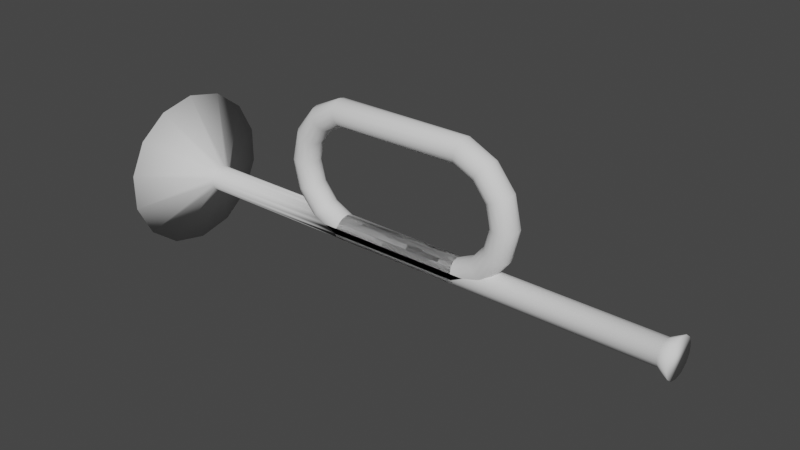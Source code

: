 # Source: TrumpetGun.blend  (saved by Blender 3.1.7; exported with 4.5.12 LTS)
import bpy
from mathutils import Matrix  # noqa: F401  (used for matrix-valued properties, if any)

bpy.ops.wm.read_factory_settings(use_empty=True)
scene = bpy.context.scene
scene.name = 'Scene'

# ---- collections
col_collection = bpy.data.collections.new('Collection'); scene.collection.children.link(col_collection)

# ---- world
world_world = bpy.data.worlds.new('World'); scene.world = world_world
world_world.use_nodes = True; world_world.node_tree.nodes.clear()
_N = world_world.node_tree.nodes; _L = world_world.node_tree.links
n0 = _N.new('ShaderNodeOutputWorld'); n0.name = 'World Output'; n0.location = (300, 300)
n1 = _N.new('ShaderNodeBackground'); n1.name = 'Background'; n1.location = (10, 300)
n1.inputs[0].default_value = (0.05088, 0.05088, 0.05088, 1.0)
_L.new(n1.outputs[0], n0.inputs[0])
n0.is_active_output = True
world_world.color = (0.05088, 0.05088, 0.05088)
world_world.use_sun_shadow = False
world_world.sun_shadow_jitter_overblur = 0.0

# ---- meshes
me_cylinder = bpy.data.meshes.new('Cylinder')
me_cylinder.from_pydata([(-1.0, -3.436e-07, -23.3), (-1.0, 0.7376, -23.13), (-1.0, 1.329, -22.66), (-1.0, 1.657, -21.98), (-1.0, 1.657, -21.22), (-1.0, 1.329, -20.54), (-1.0, 0.7376, -20.07), (-1.0, -3.849e-07, -19.9), (-1.0, -0.7376, -20.07), (-1.0, -1.329, -20.54), (-1.0, -1.657, -21.22), (-1.0, -1.657, -21.98), (-1.0, -1.329, -22.66), (-1.0, -0.7376, -23.13), (-5.035, 0.0, -22.38), (-4.962, 0.7376, -22.23), (-4.757, 1.329, -21.8), (-4.462, 1.657, -21.19), (-4.133, 1.657, -20.51), (-3.838, 1.329, -19.89), (-3.633, 0.7376, -19.47), (-3.56, -2.384e-07, -19.32), (-3.633, -0.7376, -19.47), (-3.838, -1.329, -19.89), (-4.133, -1.657, -20.51), (-4.462, -1.657, -21.19), (-4.757, -1.329, -21.8), (-4.962, -0.7376, -22.23), (-8.271, 0.0, -19.8), (-8.139, 0.7376, -19.69), (-7.771, 1.329, -19.4), (-7.238, 1.657, -18.97), (-6.646, 1.657, -18.5), (-6.113, 1.329, -18.08), (-5.744, 0.7376, -17.78), (-5.613, 0.0, -17.68), (-5.744, -0.7376, -17.78), (-6.113, -1.329, -18.08), (-6.646, -1.657, -18.5), (-7.238, -1.657, -18.97), (-7.771, -1.329, -19.4), (-8.139, -0.7376, -19.69), (-10.07, 0.0, -16.07), (-9.903, 0.7376, -16.03), (-9.443, 1.329, -15.93), (-8.778, 1.657, -15.78), (-8.041, 1.657, -15.61), (-7.376, 1.329, -15.46), (-6.916, 0.7376, -15.35), (-6.752, 0.0, -15.31), (-6.916, -0.7376, -15.35), (-7.376, -1.329, -15.46), (-8.041, -1.657, -15.61), (-8.778, -1.657, -15.78), (-9.443, -1.329, -15.93), (-9.903, -0.7376, -16.03), (-10.07, 0.0, 2.069), (-9.903, 0.7376, 2.032), (-9.443, 1.329, 1.927), (-8.778, 1.657, 1.775), (-8.041, 1.657, 1.607), (-7.376, 1.329, 1.455), (-6.916, 0.7376, 1.35), (-6.752, 0.0, 1.313), (-6.916, -0.7376, 1.35), (-7.376, -1.329, 1.455), (-8.041, -1.657, 1.607), (-8.778, -1.657, 1.775), (-9.443, -1.329, 1.927), (-9.903, -0.7376, 2.032), (-8.271, 0.0, 5.798), (-8.139, 0.7376, 5.693), (-7.771, 1.329, 5.399), (-7.238, 1.657, 4.974), (-6.646, 1.657, 4.503), (-6.113, 1.329, 4.078), (-5.744, 0.7376, 3.784), (-5.613, 0.0, 3.679), (-5.744, -0.7376, 3.784), (-6.113, -1.329, 4.078), (-6.646, -1.657, 4.503), (-7.238, -1.657, 4.974), (-7.771, -1.329, 5.399), (-8.139, -0.7376, 5.693), (-5.035, 0.0, 8.379), (-4.962, 0.7376, 8.227), (-4.757, 1.329, 7.802), (-4.462, 1.657, 7.188), (-4.133, 1.657, 6.507), (-3.838, 1.329, 5.892), (-3.633, 0.7376, 5.467), (-3.56, -2.384e-07, 5.316), (-3.633, -0.7376, 5.467), (-3.838, -1.329, 5.892), (-4.133, -1.657, 6.507), (-4.462, -1.657, 7.188), (-4.757, -1.329, 7.802), (-4.962, -0.7376, 8.227), (-1.0, -3.698e-07, 9.3), (-1.0, 0.7376, 9.132), (-1.0, 1.329, 8.66), (-1.0, 1.657, 7.978), (-1.0, 1.657, 7.222), (-1.0, 1.329, 6.54), (-1.0, 0.7376, 6.068), (-1.0, -3.881e-07, 5.9), (-1.0, -0.7376, 6.068), (-1.0, -1.329, 6.54), (-1.0, -1.657, 7.222), (-1.0, -1.657, 7.978), (-1.0, -1.329, 8.66), (-1.0, -0.7376, 9.132), (3.035, -4.768e-07, 8.379), (2.962, 0.7376, 8.227), (2.757, 1.329, 7.802), (2.462, 1.657, 7.188), (2.133, 1.657, 6.507), (1.838, 1.329, 5.892), (1.633, 0.7376, 5.467), (1.56, -4.768e-07, 5.316), (1.633, -0.7376, 5.467), (1.838, -1.329, 5.892), (2.133, -1.657, 6.507), (2.462, -1.657, 7.188), (2.757, -1.329, 7.802), (2.962, -0.7376, 8.227), (6.271, -9.537e-07, 5.798), (6.139, 0.7376, 5.693), (5.771, 1.329, 5.399), (5.238, 1.657, 4.974), (4.646, 1.657, 4.503), (4.113, 1.329, 4.078), (3.744, 0.7376, 3.784), (3.613, -4.768e-07, 3.679), (3.744, -0.7376, 3.784), (4.113, -1.329, 4.078), (4.646, -1.657, 4.503), (5.238, -1.657, 4.974), (5.771, -1.329, 5.399), (6.139, -0.7376, 5.693), (8.067, -9.537e-07, 2.069), (7.903, 0.7376, 2.032), (7.443, 1.329, 1.927), (6.778, 1.657, 1.775), (6.041, 1.657, 1.607), (5.376, 1.329, 1.455), (4.916, 0.7376, 1.35), (4.752, -9.537e-07, 1.313), (4.916, -0.7376, 1.35), (5.376, -1.329, 1.455), (6.041, -1.657, 1.607), (6.778, -1.657, 1.775), (7.443, -1.329, 1.927), (7.903, -0.7376, 2.032), (8.067, -9.537e-07, -16.07), (7.903, 0.7376, -16.03), (7.443, 1.329, -15.93), (6.778, 1.657, -15.78), (6.041, 1.657, -15.61), (5.376, 1.329, -15.46), (4.916, 0.7376, -15.35), (4.752, -9.537e-07, -15.31), (4.916, -0.7376, -15.35), (5.376, -1.329, -15.46), (6.041, -1.657, -15.61), (6.778, -1.657, -15.78), (7.443, -1.329, -15.93), (7.903, -0.7376, -16.03), (6.271, -9.537e-07, -19.8), (6.139, 0.7376, -19.69), (5.771, 1.329, -19.4), (5.238, 1.657, -18.97), (4.646, 1.657, -18.5), (4.113, 1.329, -18.08), (3.744, 0.7376, -17.78), (3.613, -4.768e-07, -17.68), (3.744, -0.7376, -17.78), (4.113, -1.329, -18.08), (4.646, -1.657, -18.5), (5.238, -1.657, -18.97), (5.771, -1.329, -19.4), (6.139, -0.7376, -19.69), (3.035, -4.768e-07, -22.38), (2.962, 0.7376, -22.23), (2.757, 1.329, -21.8), (2.462, 1.657, -21.19), (2.133, 1.657, -20.51), (1.838, 1.329, -19.89), (1.633, 0.7376, -19.47), (1.56, -4.768e-07, -19.32), (1.633, -0.7376, -19.47), (1.838, -1.329, -19.89), (2.133, -1.657, -20.51), (2.462, -1.657, -21.19), (2.757, -1.329, -21.8), (2.962, -0.7376, -22.23), (-10.07, 0.0, 23.81), (-9.903, 0.7376, 23.81), (-9.443, 1.329, 23.81), (-8.778, 1.657, 23.81), (-8.041, 1.657, 23.81), (-7.376, 1.329, 23.81), (-6.916, 0.7376, 23.81), (-6.752, 0.0, 23.81), (-6.916, -0.7376, 23.81), (-7.376, -1.329, 23.81), (-8.041, -1.657, 23.81), (-8.778, -1.657, 23.81), (-9.443, -1.329, 23.81), (-9.903, -0.7376, 23.81), (-10.07, 0.0, -41.31), (-9.903, 0.7376, -41.31), (-9.443, 1.329, -41.31), (-8.778, 1.657, -41.31), (-8.041, 1.657, -41.31), (-7.376, 1.329, -41.31), (-6.916, 0.7376, -41.31), (-6.752, 0.0, -41.31), (-6.916, -0.7376, -41.31), (-7.376, -1.329, -41.31), (-8.041, -1.657, -41.31), (-8.778, -1.657, -41.31), (-9.443, -1.329, -41.31), (-9.903, -0.7376, -41.31), (-12.67, -3.048e-07, 26.82), (-12.24, 1.935, 26.82), (-11.05, 3.47, 26.82), (-9.348, 4.31, 26.82), (-7.471, 4.31, 26.82), (-5.77, 3.47, 26.82), (-4.576, 1.935, 26.82), (-4.146, -6.029e-07, 26.82), (-4.576, -1.935, 26.82), (-5.77, -3.47, 26.82), (-7.471, -4.31, 26.82), (-9.348, -4.31, 26.82), (-11.05, -3.47, 26.82), (-12.24, -1.935, 26.82), (-14.89, 8.334, 28.81), (-10.72, 10.39, 28.81), (0.9532, 4.625, 28.81), (1.982, -9.796e-07, 28.81), (-6.097, -10.39, 28.81), (-10.72, -10.39, 28.81), (-18.8, -9.796e-07, 28.81), (-17.77, -4.625, 28.81), (-6.097, 10.39, 28.81), (0.9532, -4.625, 28.81), (-14.89, -8.334, 28.81), (-17.77, 4.625, 28.81), (-1.93, 8.334, 28.81), (-1.93, -8.334, 28.81), (-10.9, -8.249e-08, -42.81), (-10.65, 1.106, -42.81), (-9.959, 1.994, -42.81), (-8.963, 2.486, -42.81), (-7.856, 2.486, -42.81), (-6.859, 1.994, -42.81), (-6.17, 1.106, -42.81), (-5.923, -8.249e-08, -42.81), (-6.17, -1.106, -42.81), (-6.859, -1.994, -42.81), (-7.856, -2.486, -42.81), (-8.963, -2.486, -42.81), (-9.959, -1.994, -42.81), (-10.65, -1.106, -42.81)], [], [(0, 14, 15, 1), (1, 15, 16, 2), (2, 16, 17, 3), (3, 17, 18, 4), (4, 18, 19, 5), (5, 19, 20, 6), (6, 20, 21, 7), (7, 21, 22, 8), (8, 22, 23, 9), (9, 23, 24, 10), (10, 24, 25, 11), (11, 25, 26, 12), (12, 26, 27, 13), (13, 27, 14, 0), (14, 28, 29, 15), (15, 29, 30, 16), (16, 30, 31, 17), (17, 31, 32, 18), (18, 32, 33, 19), (19, 33, 34, 20), (20, 34, 35, 21), (21, 35, 36, 22), (22, 36, 37, 23), (23, 37, 38, 24), (24, 38, 39, 25), (25, 39, 40, 26), (26, 40, 41, 27), (27, 41, 28, 14), (28, 42, 43, 29), (29, 43, 44, 30), (30, 44, 45, 31), (31, 45, 46, 32), (32, 46, 47, 33), (33, 47, 48, 34), (34, 48, 49, 35), (35, 49, 50, 36), (36, 50, 51, 37), (37, 51, 52, 38), (38, 52, 53, 39), (39, 53, 54, 40), (40, 54, 55, 41), (41, 55, 42, 28), (42, 56, 57, 43), (43, 57, 58, 44), (44, 58, 59, 45), (45, 59, 60, 46), (46, 60, 61, 47), (47, 61, 62, 48), (48, 62, 63, 49), (49, 63, 64, 50), (50, 64, 65, 51), (51, 65, 66, 52), (52, 66, 67, 53), (53, 67, 68, 54), (54, 68, 69, 55), (55, 69, 56, 42), (56, 70, 71, 57), (57, 71, 72, 58), (58, 72, 73, 59), (59, 73, 74, 60), (60, 74, 75, 61), (61, 75, 76, 62), (62, 76, 77, 63), (63, 77, 78, 64), (64, 78, 79, 65), (65, 79, 80, 66), (66, 80, 81, 67), (67, 81, 82, 68), (68, 82, 83, 69), (69, 83, 70, 56), (70, 84, 85, 71), (71, 85, 86, 72), (72, 86, 87, 73), (73, 87, 88, 74), (74, 88, 89, 75), (75, 89, 90, 76), (76, 90, 91, 77), (77, 91, 92, 78), (78, 92, 93, 79), (79, 93, 94, 80), (80, 94, 95, 81), (81, 95, 96, 82), (82, 96, 97, 83), (83, 97, 84, 70), (84, 98, 99, 85), (85, 99, 100, 86), (86, 100, 101, 87), (87, 101, 102, 88), (88, 102, 103, 89), (89, 103, 104, 90), (90, 104, 105, 91), (91, 105, 106, 92), (92, 106, 107, 93), (93, 107, 108, 94), (94, 108, 109, 95), (95, 109, 110, 96), (96, 110, 111, 97), (97, 111, 98, 84), (98, 112, 113, 99), (99, 113, 114, 100), (100, 114, 115, 101), (101, 115, 116, 102), (102, 116, 117, 103), (103, 117, 118, 104), (104, 118, 119, 105), (105, 119, 120, 106), (106, 120, 121, 107), (107, 121, 122, 108), (108, 122, 123, 109), (109, 123, 124, 110), (110, 124, 125, 111), (111, 125, 112, 98), (112, 126, 127, 113), (113, 127, 128, 114), (114, 128, 129, 115), (115, 129, 130, 116), (116, 130, 131, 117), (117, 131, 132, 118), (118, 132, 133, 119), (119, 133, 134, 120), (120, 134, 135, 121), (121, 135, 136, 122), (122, 136, 137, 123), (123, 137, 138, 124), (124, 138, 139, 125), (125, 139, 126, 112), (126, 140, 141, 127), (127, 141, 142, 128), (128, 142, 143, 129), (129, 143, 144, 130), (130, 144, 145, 131), (131, 145, 146, 132), (132, 146, 147, 133), (133, 147, 148, 134), (134, 148, 149, 135), (135, 149, 150, 136), (136, 150, 151, 137), (137, 151, 152, 138), (138, 152, 153, 139), (139, 153, 140, 126), (140, 154, 155, 141), (141, 155, 156, 142), (142, 156, 157, 143), (143, 157, 158, 144), (144, 158, 159, 145), (145, 159, 160, 146), (146, 160, 161, 147), (147, 161, 162, 148), (148, 162, 163, 149), (149, 163, 164, 150), (150, 164, 165, 151), (151, 165, 166, 152), (152, 166, 167, 153), (153, 167, 154, 140), (154, 168, 169, 155), (155, 169, 170, 156), (156, 170, 171, 157), (157, 171, 172, 158), (158, 172, 173, 159), (159, 173, 174, 160), (160, 174, 175, 161), (161, 175, 176, 162), (162, 176, 177, 163), (163, 177, 178, 164), (164, 178, 179, 165), (165, 179, 180, 166), (166, 180, 181, 167), (167, 181, 168, 154), (168, 182, 183, 169), (169, 183, 184, 170), (170, 184, 185, 171), (171, 185, 186, 172), (172, 186, 187, 173), (173, 187, 188, 174), (174, 188, 189, 175), (175, 189, 190, 176), (176, 190, 191, 177), (177, 191, 192, 178), (178, 192, 193, 179), (179, 193, 194, 180), (180, 194, 195, 181), (181, 195, 182, 168), (182, 0, 1, 183), (183, 1, 2, 184), (184, 2, 3, 185), (185, 3, 4, 186), (186, 4, 5, 187), (187, 5, 6, 188), (188, 6, 7, 189), (189, 7, 8, 190), (190, 8, 9, 191), (191, 9, 10, 192), (192, 10, 11, 193), (193, 11, 12, 194), (194, 12, 13, 195), (195, 13, 0, 182), (54, 55, 209, 208), (47, 48, 202, 201), (48, 49, 203, 202), (42, 43, 197, 196), (45, 46, 200, 199), (51, 52, 206, 205), (52, 53, 207, 206), (46, 47, 201, 200), (55, 42, 196, 209), (49, 50, 204, 203), (50, 51, 205, 204), (43, 44, 198, 197), (44, 45, 199, 198), (53, 54, 208, 207), (57, 58, 212, 211), (63, 64, 218, 217), (64, 65, 219, 218), (58, 59, 213, 212), (61, 62, 216, 215), (67, 68, 222, 221), (68, 69, 223, 222), (69, 56, 210, 223), (56, 57, 211, 210), (62, 63, 217, 216), (65, 66, 220, 219), (59, 60, 214, 213), (60, 61, 215, 214), (66, 67, 221, 220), (209, 196, 244, 245), (197, 198, 238, 249), (199, 200, 246, 239), (201, 202, 240, 250), (203, 204, 247, 241), (205, 206, 242, 251), (207, 208, 248, 243), (196, 197, 249, 244), (198, 199, 239, 238), (200, 201, 250, 246), (202, 203, 241, 240), (204, 205, 251, 247), (206, 207, 243, 242), (208, 209, 245, 248), (226, 227, 228, 229, 230, 231, 232, 233, 234, 235, 236, 237, 224, 225), (227, 226, 238, 239), (231, 230, 240, 241), (235, 234, 242, 243), (224, 237, 245, 244), (228, 227, 239, 246), (232, 231, 241, 247), (236, 235, 243, 248), (225, 224, 244, 249), (229, 228, 246, 250), (233, 232, 247, 251), (237, 236, 248, 245), (226, 225, 249, 238), (230, 229, 250, 240), (234, 233, 251, 242), (218, 219, 261, 260), (223, 210, 252, 265), (222, 223, 265, 264), (213, 214, 256, 255), (211, 212, 254, 253), (217, 218, 260, 259), (215, 216, 258, 257), (221, 222, 264, 263), (219, 220, 262, 261), (212, 213, 255, 254), (210, 211, 253, 252), (216, 217, 259, 258), (214, 215, 257, 256), (220, 221, 263, 262), (252, 253, 254, 255, 256, 257, 258, 259, 260, 261, 262, 263, 264, 265)])
me_cylinder.polygons.foreach_set('use_smooth', [True] * 268)
_uv = me_cylinder.uv_layers.new(name='UVMap')
_uv.uv.foreach_set('vector', [0.5, 0.5, 0.5714, 0.5, 0.5714, 0.5714, 0.5, 0.5714, 0.5, 0.5714, 0.5714, 0.5714, 0.5714, 0.6429, 0.5, 0.6429, 0.5, 0.6429, 0.5714, 0.6429, 0.5714, 0.7143, 0.5, 0.7143, 0.5, 0.7143, 0.5714, 0.7143, 0.5714, 0.7857, 0.5, 0.7857, 0.5, 0.7857, 0.5714, 0.7857, 0.5714, 0.8571, 0.5, 0.8571, 0.5, 0.8571, 0.5714, 0.8571, 0.5714, 0.9286, 0.5, 0.9286, 0.5, 0.9286, 0.5714, 0.9286, 0.5714, 1.0, 0.5, 1.0, 0.5, -2.22e-16, 0.5714, -2.22e-16, 0.5714, 0.07143, 0.5, 0.07143, 0.5, 0.07143, 0.5714, 0.07143, 0.5714, 0.1429, 0.5, 0.1429, 0.5, 0.1429, 0.5714, 0.1429, 0.5714, 0.2143, 0.5, 0.2143, 0.5, 0.2143, 0.5714, 0.2143, 0.5714, 0.2857, 0.5, 0.2857, 0.5, 0.2857, 0.5714, 0.2857, 0.5714, 0.3571, 0.5, 0.3571, 0.5, 0.3571, 0.5714, 0.3571, 0.5714, 0.4286, 0.5, 0.4286, 0.5, 0.4286, 0.5714, 0.4286, 0.5714, 0.5, 0.5, 0.5, 0.5714, 0.5, 0.6429, 0.5, 0.6429, 0.5714, 0.5714, 0.5714, 0.5714, 0.5714, 0.6429, 0.5714, 0.6429, 0.6429, 0.5714, 0.6429, 0.5714, 0.6429, 0.6429, 0.6429, 0.6429, 0.7143, 0.5714, 0.7143, 0.5714, 0.7143, 0.6429, 0.7143, 0.6429, 0.7857, 0.5714, 0.7857, 0.5714, 0.7857, 0.6429, 0.7857, 0.6429, 0.8571, 0.5714, 0.8571, 0.5714, 0.8571, 0.6429, 0.8571, 0.6429, 0.9286, 0.5714, 0.9286, 0.5714, 0.9286, 0.6429, 0.9286, 0.6429, 1.0, 0.5714, 1.0, 0.5714, -2.22e-16, 0.6429, -2.22e-16, 0.6429, 0.07143, 0.5714, 0.07143, 0.5714, 0.07143, 0.6429, 0.07143, 0.6429, 0.1429, 0.5714, 0.1429, 0.5714, 0.1429, 0.6429, 0.1429, 0.6429, 0.2143, 0.5714, 0.2143, 0.5714, 0.2143, 0.6429, 0.2143, 0.6429, 0.2857, 0.5714, 0.2857, 0.5714, 0.2857, 0.6429, 0.2857, 0.6429, 0.3571, 0.5714, 0.3571, 0.5714, 0.3571, 0.6429, 0.3571, 0.6429, 0.4286, 0.5714, 0.4286, 0.5714, 0.4286, 0.6429, 0.4286, 0.6429, 0.5, 0.5714, 0.5, 0.6429, 0.5, 0.7143, 0.5, 0.7143, 0.5714, 0.6429, 0.5714, 0.6429, 0.5714, 0.7143, 0.5714, 0.7143, 0.6429, 0.6429, 0.6429, 0.6429, 0.6429, 0.7143, 0.6429, 0.7143, 0.7143, 0.6429, 0.7143, 0.6429, 0.7143, 0.7143, 0.7143, 0.7143, 0.7857, 0.6429, 0.7857, 0.6429, 0.7857, 0.7143, 0.7857, 0.7143, 0.8571, 0.6429, 0.8571, 0.6429, 0.8571, 0.7143, 0.8571, 0.7143, 0.9286, 0.6429, 0.9286, 0.6429, 0.9286, 0.7143, 0.9286, 0.7143, 1.0, 0.6429, 1.0, 0.6429, -2.22e-16, 0.7143, -2.22e-16, 0.7143, 0.07143, 0.6429, 0.07143, 0.6429, 0.07143, 0.7143, 0.07143, 0.7143, 0.1429, 0.6429, 0.1429, 0.6429, 0.1429, 0.7143, 0.1429, 0.7143, 0.2143, 0.6429, 0.2143, 0.6429, 0.2143, 0.7143, 0.2143, 0.7143, 0.2857, 0.6429, 0.2857, 0.6429, 0.2857, 0.7143, 0.2857, 0.7143, 0.3571, 0.6429, 0.3571, 0.6429, 0.3571, 0.7143, 0.3571, 0.7143, 0.4286, 0.6429, 0.4286, 0.6429, 0.4286, 0.7143, 0.4286, 0.7143, 0.5, 0.6429, 0.5, 0.7143, 0.5, 0.7857, 0.5, 0.7857, 0.5714, 0.7143, 0.5714, 0.7143, 0.5714, 0.7857, 0.5714, 0.7857, 0.6429, 0.7143, 0.6429, 0.7143, 0.6429, 0.7857, 0.6429, 0.7857, 0.7143, 0.7143, 0.7143, 0.7143, 0.7143, 0.7857, 0.7143, 0.7857, 0.7857, 0.7143, 0.7857, 0.7143, 0.7857, 0.7857, 0.7857, 0.7857, 0.8571, 0.7143, 0.8571, 0.7143, 0.8571, 0.7857, 0.8571, 0.7857, 0.9286, 0.7143, 0.9286, 0.7143, 0.9286, 0.7857, 0.9286, 0.7857, 1.0, 0.7143, 1.0, 0.7143, -2.22e-16, 0.7857, -2.22e-16, 0.7857, 0.07143, 0.7143, 0.07143, 0.7143, 0.07143, 0.7857, 0.07143, 0.7857, 0.1429, 0.7143, 0.1429, 0.7143, 0.1429, 0.7857, 0.1429, 0.7857, 0.2143, 0.7143, 0.2143, 0.7143, 0.2143, 0.7857, 0.2143, 0.7857, 0.2857, 0.7143, 0.2857, 0.7143, 0.2857, 0.7857, 0.2857, 0.7857, 0.3571, 0.7143, 0.3571, 0.7143, 0.3571, 0.7857, 0.3571, 0.7857, 0.4286, 0.7143, 0.4286, 0.7143, 0.4286, 0.7857, 0.4286, 0.7857, 0.5, 0.7143, 0.5, 0.7857, 0.5, 0.8571, 0.5, 0.8571, 0.5714, 0.7857, 0.5714, 0.7857, 0.5714, 0.8571, 0.5714, 0.8571, 0.6429, 0.7857, 0.6429, 0.7857, 0.6429, 0.8571, 0.6429, 0.8571, 0.7143, 0.7857, 0.7143, 0.7857, 0.7143, 0.8571, 0.7143, 0.8571, 0.7857, 0.7857, 0.7857, 0.7857, 0.7857, 0.8571, 0.7857, 0.8571, 0.8571, 0.7857, 0.8571, 0.7857, 0.8571, 0.8571, 0.8571, 0.8571, 0.9286, 0.7857, 0.9286, 0.7857, 0.9286, 0.8571, 0.9286, 0.8571, 1.0, 0.7857, 1.0, 0.7857, -2.22e-16, 0.8571, -2.22e-16, 0.8571, 0.07143, 0.7857, 0.07143, 0.7857, 0.07143, 0.8571, 0.07143, 0.8571, 0.1429, 0.7857, 0.1429, 0.7857, 0.1429, 0.8571, 0.1429, 0.8571, 0.2143, 0.7857, 0.2143, 0.7857, 0.2143, 0.8571, 0.2143, 0.8571, 0.2857, 0.7857, 0.2857, 0.7857, 0.2857, 0.8571, 0.2857, 0.8571, 0.3571, 0.7857, 0.3571, 0.7857, 0.3571, 0.8571, 0.3571, 0.8571, 0.4286, 0.7857, 0.4286, 0.7857, 0.4286, 0.8571, 0.4286, 0.8571, 0.5, 0.7857, 0.5, 0.8571, 0.5, 0.9286, 0.5, 0.9286, 0.5714, 0.8571, 0.5714, 0.8571, 0.5714, 0.9286, 0.5714, 0.9286, 0.6429, 0.8571, 0.6429, 0.8571, 0.6429, 0.9286, 0.6429, 0.9286, 0.7143, 0.8571, 0.7143, 0.8571, 0.7143, 0.9286, 0.7143, 0.9286, 0.7857, 0.8571, 0.7857, 0.8571, 0.7857, 0.9286, 0.7857, 0.9286, 0.8571, 0.8571, 0.8571, 0.8571, 0.8571, 0.9286, 0.8571, 0.9286, 0.9286, 0.8571, 0.9286, 0.8571, 0.9286, 0.9286, 0.9286, 0.9286, 1.0, 0.8571, 1.0, 0.8571, -2.22e-16, 0.9286, -2.22e-16, 0.9286, 0.07143, 0.8571, 0.07143, 0.8571, 0.07143, 0.9286, 0.07143, 0.9286, 0.1429, 0.8571, 0.1429, 0.8571, 0.1429, 0.9286, 0.1429, 0.9286, 0.2143, 0.8571, 0.2143, 0.8571, 0.2143, 0.9286, 0.2143, 0.9286, 0.2857, 0.8571, 0.2857, 0.8571, 0.2857, 0.9286, 0.2857, 0.9286, 0.3571, 0.8571, 0.3571, 0.8571, 0.3571, 0.9286, 0.3571, 0.9286, 0.4286, 0.8571, 0.4286, 0.8571, 0.4286, 0.9286, 0.4286, 0.9286, 0.5, 0.8571, 0.5, 0.9286, 0.5, 1.0, 0.5, 1.0, 0.5714, 0.9286, 0.5714, 0.9286, 0.5714, 1.0, 0.5714, 1.0, 0.6429, 0.9286, 0.6429, 0.9286, 0.6429, 1.0, 0.6429, 1.0, 0.7143, 0.9286, 0.7143, 0.9286, 0.7143, 1.0, 0.7143, 1.0, 0.7857, 0.9286, 0.7857, 0.9286, 0.7857, 1.0, 0.7857, 1.0, 0.8571, 0.9286, 0.8571, 0.9286, 0.8571, 1.0, 0.8571, 1.0, 0.9286, 0.9286, 0.9286, 0.9286, 0.9286, 1.0, 0.9286, 1.0, 1.0, 0.9286, 1.0, 0.9286, -2.22e-16, 1.0, -2.22e-16, 1.0, 0.07143, 0.9286, 0.07143, 0.9286, 0.07143, 1.0, 0.07143, 1.0, 0.1429, 0.9286, 0.1429, 0.9286, 0.1429, 1.0, 0.1429, 1.0, 0.2143, 0.9286, 0.2143, 0.9286, 0.2143, 1.0, 0.2143, 1.0, 0.2857, 0.9286, 0.2857, 0.9286, 0.2857, 1.0, 0.2857, 1.0, 0.3571, 0.9286, 0.3571, 0.9286, 0.3571, 1.0, 0.3571, 1.0, 0.4286, 0.9286, 0.4286, 0.9286, 0.4286, 1.0, 0.4286, 1.0, 0.5, 0.9286, 0.5, -2.22e-16, 0.5, 0.07143, 0.5, 0.07143, 0.5714, -2.22e-16, 0.5714, -2.22e-16, 0.5714, 0.07143, 0.5714, 0.07143, 0.6429, -2.22e-16, 0.6429, -2.22e-16, 0.6429, 0.07143, 0.6429, 0.07143, 0.7143, -2.22e-16, 0.7143, -2.22e-16, 0.7143, 0.07143, 0.7143, 0.07143, 0.7857, -2.22e-16, 0.7857, -2.22e-16, 0.7857, 0.07143, 0.7857, 0.07143, 0.8571, -2.22e-16, 0.8571, -2.22e-16, 0.8571, 0.07143, 0.8571, 0.07143, 0.9286, -2.22e-16, 0.9286, -2.22e-16, 0.9286, 0.07143, 0.9286, 0.07143, 1.0, -2.22e-16, 1.0, -2.22e-16, -2.22e-16, 0.07143, -2.22e-16, 0.07143, 0.07143, -2.22e-16, 0.07143, -2.22e-16, 0.07143, 0.07143, 0.07143, 0.07143, 0.1429, -2.22e-16, 0.1429, -2.22e-16, 0.1429, 0.07143, 0.1429, 0.07143, 0.2143, -2.22e-16, 0.2143, -2.22e-16, 0.2143, 0.07143, 0.2143, 0.07143, 0.2857, -2.22e-16, 0.2857, -2.22e-16, 0.2857, 0.07143, 0.2857, 0.07143, 0.3571, -2.22e-16, 0.3571, -2.22e-16, 0.3571, 0.07143, 0.3571, 0.07143, 0.4286, -2.22e-16, 0.4286, -2.22e-16, 0.4286, 0.07143, 0.4286, 0.07143, 0.5, -2.22e-16, 0.5, 0.07143, 0.5, 0.1429, 0.5, 0.1429, 0.5714, 0.07143, 0.5714, 0.07143, 0.5714, 0.1429, 0.5714, 0.1429, 0.6429, 0.07143, 0.6429, 0.07143, 0.6429, 0.1429, 0.6429, 0.1429, 0.7143, 0.07143, 0.7143, 0.07143, 0.7143, 0.1429, 0.7143, 0.1429, 0.7857, 0.07143, 0.7857, 0.07143, 0.7857, 0.1429, 0.7857, 0.1429, 0.8571, 0.07143, 0.8571, 0.07143, 0.8571, 0.1429, 0.8571, 0.1429, 0.9286, 0.07143, 0.9286, 0.07143, 0.9286, 0.1429, 0.9286, 0.1429, 1.0, 0.07143, 1.0, 0.07143, -2.22e-16, 0.1429, -2.22e-16, 0.1429, 0.07143, 0.07143, 0.07143, 0.07143, 0.07143, 0.1429, 0.07143, 0.1429, 0.1429, 0.07143, 0.1429, 0.07143, 0.1429, 0.1429, 0.1429, 0.1429, 0.2143, 0.07143, 0.2143, 0.07143, 0.2143, 0.1429, 0.2143, 0.1429, 0.2857, 0.07143, 0.2857, 0.07143, 0.2857, 0.1429, 0.2857, 0.1429, 0.3571, 0.07143, 0.3571, 0.07143, 0.3571, 0.1429, 0.3571, 0.1429, 0.4286, 0.07143, 0.4286, 0.07143, 0.4286, 0.1429, 0.4286, 0.1429, 0.5, 0.07143, 0.5, 0.1429, 0.5, 0.2143, 0.5, 0.2143, 0.5714, 0.1429, 0.5714, 0.1429, 0.5714, 0.2143, 0.5714, 0.2143, 0.6429, 0.1429, 0.6429, 0.1429, 0.6429, 0.2143, 0.6429, 0.2143, 0.7143, 0.1429, 0.7143, 0.1429, 0.7143, 0.2143, 0.7143, 0.2143, 0.7857, 0.1429, 0.7857, 0.1429, 0.7857, 0.2143, 0.7857, 0.2143, 0.8571, 0.1429, 0.8571, 0.1429, 0.8571, 0.2143, 0.8571, 0.2143, 0.9286, 0.1429, 0.9286, 0.1429, 0.9286, 0.2143, 0.9286, 0.2143, 1.0, 0.1429, 1.0, 0.1429, -2.22e-16, 0.2143, -2.22e-16, 0.2143, 0.07143, 0.1429, 0.07143, 0.1429, 0.07143, 0.2143, 0.07143, 0.2143, 0.1429, 0.1429, 0.1429, 0.1429, 0.1429, 0.2143, 0.1429, 0.2143, 0.2143, 0.1429, 0.2143, 0.1429, 0.2143, 0.2143, 0.2143, 0.2143, 0.2857, 0.1429, 0.2857, 0.1429, 0.2857, 0.2143, 0.2857, 0.2143, 0.3571, 0.1429, 0.3571, 0.1429, 0.3571, 0.2143, 0.3571, 0.2143, 0.4286, 0.1429, 0.4286, 0.1429, 0.4286, 0.2143, 0.4286, 0.2143, 0.5, 0.1429, 0.5, 0.2143, 0.5, 0.2857, 0.5, 0.2857, 0.5714, 0.2143, 0.5714, 0.2143, 0.5714, 0.2857, 0.5714, 0.2857, 0.6429, 0.2143, 0.6429, 0.2143, 0.6429, 0.2857, 0.6429, 0.2857, 0.7143, 0.2143, 0.7143, 0.2143, 0.7143, 0.2857, 0.7143, 0.2857, 0.7857, 0.2143, 0.7857, 0.2143, 0.7857, 0.2857, 0.7857, 0.2857, 0.8571, 0.2143, 0.8571, 0.2143, 0.8571, 0.2857, 0.8571, 0.2857, 0.9286, 0.2143, 0.9286, 0.2143, 0.9286, 0.2857, 0.9286, 0.2857, 1.0, 0.2143, 1.0, 0.2143, -2.22e-16, 0.2857, -2.22e-16, 0.2857, 0.07143, 0.2143, 0.07143, 0.2143, 0.07143, 0.2857, 0.07143, 0.2857, 0.1429, 0.2143, 0.1429, 0.2143, 0.1429, 0.2857, 0.1429, 0.2857, 0.2143, 0.2143, 0.2143, 0.2143, 0.2143, 0.2857, 0.2143, 0.2857, 0.2857, 0.2143, 0.2857, 0.2143, 0.2857, 0.2857, 0.2857, 0.2857, 0.3571, 0.2143, 0.3571, 0.2143, 0.3571, 0.2857, 0.3571, 0.2857, 0.4286, 0.2143, 0.4286, 0.2143, 0.4286, 0.2857, 0.4286, 0.2857, 0.5, 0.2143, 0.5, 0.2857, 0.5, 0.3571, 0.5, 0.3571, 0.5714, 0.2857, 0.5714, 0.2857, 0.5714, 0.3571, 0.5714, 0.3571, 0.6429, 0.2857, 0.6429, 0.2857, 0.6429, 0.3571, 0.6429, 0.3571, 0.7143, 0.2857, 0.7143, 0.2857, 0.7143, 0.3571, 0.7143, 0.3571, 0.7857, 0.2857, 0.7857, 0.2857, 0.7857, 0.3571, 0.7857, 0.3571, 0.8571, 0.2857, 0.8571, 0.2857, 0.8571, 0.3571, 0.8571, 0.3571, 0.9286, 0.2857, 0.9286, 0.2857, 0.9286, 0.3571, 0.9286, 0.3571, 1.0, 0.2857, 1.0, 0.2857, -2.22e-16, 0.3571, -2.22e-16, 0.3571, 0.07143, 0.2857, 0.07143, 0.2857, 0.07143, 0.3571, 0.07143, 0.3571, 0.1429, 0.2857, 0.1429, 0.2857, 0.1429, 0.3571, 0.1429, 0.3571, 0.2143, 0.2857, 0.2143, 0.2857, 0.2143, 0.3571, 0.2143, 0.3571, 0.2857, 0.2857, 0.2857, 0.2857, 0.2857, 0.3571, 0.2857, 0.3571, 0.3571, 0.2857, 0.3571, 0.2857, 0.3571, 0.3571, 0.3571, 0.3571, 0.4286, 0.2857, 0.4286, 0.2857, 0.4286, 0.3571, 0.4286, 0.3571, 0.5, 0.2857, 0.5, 0.3571, 0.5, 0.4286, 0.5, 0.4286, 0.5714, 0.3571, 0.5714, 0.3571, 0.5714, 0.4286, 0.5714, 0.4286, 0.6429, 0.3571, 0.6429, 0.3571, 0.6429, 0.4286, 0.6429, 0.4286, 0.7143, 0.3571, 0.7143, 0.3571, 0.7143, 0.4286, 0.7143, 0.4286, 0.7857, 0.3571, 0.7857, 0.3571, 0.7857, 0.4286, 0.7857, 0.4286, 0.8571, 0.3571, 0.8571, 0.3571, 0.8571, 0.4286, 0.8571, 0.4286, 0.9286, 0.3571, 0.9286, 0.3571, 0.9286, 0.4286, 0.9286, 0.4286, 1.0, 0.3571, 1.0, 0.3571, -2.22e-16, 0.4286, -2.22e-16, 0.4286, 0.07143, 0.3571, 0.07143, 0.3571, 0.07143, 0.4286, 0.07143, 0.4286, 0.1429, 0.3571, 0.1429, 0.3571, 0.1429, 0.4286, 0.1429, 0.4286, 0.2143, 0.3571, 0.2143, 0.3571, 0.2143, 0.4286, 0.2143, 0.4286, 0.2857, 0.3571, 0.2857, 0.3571, 0.2857, 0.4286, 0.2857, 0.4286, 0.3571, 0.3571, 0.3571, 0.3571, 0.3571, 0.4286, 0.3571, 0.4286, 0.4286, 0.3571, 0.4286, 0.3571, 0.4286, 0.4286, 0.4286, 0.4286, 0.5, 0.3571, 0.5, 0.4286, 0.5, 0.5, 0.5, 0.5, 0.5714, 0.4286, 0.5714, 0.4286, 0.5714, 0.5, 0.5714, 0.5, 0.6429, 0.4286, 0.6429, 0.4286, 0.6429, 0.5, 0.6429, 0.5, 0.7143, 0.4286, 0.7143, 0.4286, 0.7143, 0.5, 0.7143, 0.5, 0.7857, 0.4286, 0.7857, 0.4286, 0.7857, 0.5, 0.7857, 0.5, 0.8571, 0.4286, 0.8571, 0.4286, 0.8571, 0.5, 0.8571, 0.5, 0.9286, 0.4286, 0.9286, 0.4286, 0.9286, 0.5, 0.9286, 0.5, 1.0, 0.4286, 1.0, 0.4286, -2.22e-16, 0.5, -2.22e-16, 0.5, 0.07143, 0.4286, 0.07143, 0.4286, 0.07143, 0.5, 0.07143, 0.5, 0.1429, 0.4286, 0.1429, 0.4286, 0.1429, 0.5, 0.1429, 0.5, 0.2143, 0.4286, 0.2143, 0.4286, 0.2143, 0.5, 0.2143, 0.5, 0.2857, 0.4286, 0.2857, 0.4286, 0.2857, 0.5, 0.2857, 0.5, 0.3571, 0.4286, 0.3571, 0.4286, 0.3571, 0.5, 0.3571, 0.5, 0.4286, 0.4286, 0.4286, 0.4286, 0.4286, 0.5, 0.4286, 0.5, 0.5, 0.4286, 0.5, 0.7143, 0.3571, 0.7143, 0.4286, 0.7143, 0.4286, 0.7143, 0.3571, 0.7143, 0.8571, 0.7143, 0.9286, 0.7143, 0.9286, 0.7143, 0.8571, 0.7143, 0.9286, 0.7143, 1.0, 0.7143, 1.0, 0.7143, 0.9286, 0.7143, 0.5, 0.7143, 0.5714, 0.7143, 0.5714, 0.7143, 0.5, 0.7143, 0.7143, 0.7143, 0.7857, 0.7143, 0.7857, 0.7143, 0.7143, 0.7143, 0.1429, 0.7143, 0.2143, 0.7143, 0.2143, 0.7143, 0.1429, 0.7143, 0.2143, 0.7143, 0.2857, 0.7143, 0.2857, 0.7143, 0.2143, 0.7143, 0.7857, 0.7143, 0.8571, 0.7143, 0.8571, 0.7143, 0.7857, 0.7143, 0.4286, 0.7143, 0.5, 0.7143, 0.5, 0.7143, 0.4286, 0.7143, -2.22e-16, 0.7143, 0.07143, 0.7143, 0.07143, 0.7143, -2.22e-16, 0.7143, 0.07143, 0.7143, 0.1429, 0.7143, 0.1429, 0.7143, 0.07143, 0.7143, 0.5714, 0.7143, 0.6429, 0.7143, 0.6429, 0.7143, 0.5714, 0.7143, 0.6429, 0.7143, 0.7143, 0.7143, 0.7143, 0.7143, 0.6429, 0.7143, 0.2857, 0.7143, 0.3571, 0.7143, 0.3571, 0.7143, 0.2857, 0.7857, 0.5714, 0.7857, 0.6429, 0.7857, 0.6429, 0.7857, 0.5714, 0.7857, -2.22e-16, 0.7857, 0.07143, 0.7857, 0.07143, 0.7857, -2.22e-16, 0.7857, 0.07143, 0.7857, 0.1429, 0.7857, 0.1429, 0.7857, 0.07143, 0.7857, 0.6429, 0.7857, 0.7143, 0.7857, 0.7143, 0.7857, 0.6429, 0.7857, 0.8571, 0.7857, 0.9286, 0.7857, 0.9286, 0.7857, 0.8571, 0.7857, 0.2857, 0.7857, 0.3571, 0.7857, 0.3571, 0.7857, 0.2857, 0.7857, 0.3571, 0.7857, 0.4286, 0.7857, 0.4286, 0.7857, 0.3571, 0.7857, 0.4286, 0.7857, 0.5, 0.7857, 0.5, 0.7857, 0.4286, 0.7857, 0.5, 0.7857, 0.5714, 0.7857, 0.5714, 0.7857, 0.5, 0.7857, 0.9286, 0.7857, 1.0, 0.7857, 1.0, 0.7857, 0.9286, 0.7857, 0.1429, 0.7857, 0.2143, 0.7857, 0.2143, 0.7857, 0.1429, 0.7857, 0.7143, 0.7857, 0.7857, 0.7857, 0.7857, 0.7857, 0.7143, 0.7857, 0.7857, 0.7857, 0.8571, 0.7857, 0.8571, 0.7857, 0.7857, 0.7857, 0.2143, 0.7857, 0.2857, 0.7857, 0.2857, 0.7857, 0.2143, 0.7143, 0.4286, 0.7143, 0.5, 0.7143, 0.5, 0.7143, 0.4286, 0.7143, 0.5714, 0.7143, 0.6429, 0.7143, 0.6429, 0.7143, 0.5714, 0.7143, 0.7143, 0.7143, 0.7857, 0.7143, 0.7857, 0.7143, 0.7143, 0.7143, 0.8571, 0.7143, 0.9286, 0.7143, 0.9286, 0.7143, 0.8571, 0.7143, -2.22e-16, 0.7143, 0.07143, 0.7143, 0.07143, 0.7143, -2.22e-16, 0.7143, 0.1429, 0.7143, 0.2143, 0.7143, 0.2143, 0.7143, 0.1429, 0.7143, 0.2857, 0.7143, 0.3571, 0.7143, 0.3571, 0.7143, 0.2857, 0.7143, 0.5, 0.7143, 0.5714, 0.7143, 0.5714, 0.7143, 0.5, 0.7143, 0.6429, 0.7143, 0.7143, 0.7143, 0.7143, 0.7143, 0.6429, 0.7143, 0.7857, 0.7143, 0.8571, 0.7143, 0.8571, 0.7143, 0.7857, 0.7143, 0.9286, 0.7143, 1.0, 0.7143, 1.0, 0.7143, 0.9286, 0.7143, 0.07143, 0.7143, 0.1429, 0.7143, 0.1429, 0.7143, 0.07143, 0.7143, 0.2143, 0.7143, 0.2857, 0.7143, 0.2857, 0.7143, 0.2143, 0.7143, 0.3571, 0.7143, 0.4286, 0.7143, 0.4286, 0.7143, 0.3571, 0.7143, 0.6051, 0.7143, 0.6562, 0.7143, 0.6987, 0.7143, 0.7167, 0.7143, 0.6173, 0.7143, 0.3125, 0.7143, 0.2121, 0.7143, 0.2302, 0.7143, 0.2727, 0.7143, 0.3231, 0.7143, 0.3776, 0.7143, 0.4344, 0.7143, 0.4923, 0.7143, 0.5498, 0.7143, 0.6562, 0.7143, 0.6051, 0.7143, 0.6429, 0.7143, 0.7143, 0.7143, 0.3125, 0.7143, 0.6173, 0.7143, 0.9286, 0.7143, -2.22e-16, 0.7143, 0.3231, 0.7143, 0.2727, 0.7143, 0.2143, 0.7143, 0.2857, 0.7143, 0.4923, 0.7143, 0.4344, 0.7143, 0.4286, 0.7143, 0.5, 0.7143, 0.6987, 0.7143, 0.6562, 0.7143, 0.7143, 0.7143, 0.7857, 0.7143, 0.2121, 0.7143, 0.3125, 0.7143, -2.22e-16, 0.7143, 0.07143, 0.7143, 0.3776, 0.7143, 0.3231, 0.7143, 0.2857, 0.7143, 0.3571, 0.7143, 0.5498, 0.7143, 0.4923, 0.7143, 0.5, 0.7143, 0.5714, 0.7143, 0.7167, 0.7143, 0.6987, 0.7143, 0.7857, 0.7143, 0.8571, 0.7143, 0.2302, 0.7143, 0.2121, 0.7143, 0.07143, 0.7143, 0.1429, 0.7143, 0.4344, 0.7143, 0.3776, 0.7143, 0.3571, 0.7143, 0.4286, 0.7143, 0.6051, 0.7143, 0.5498, 0.7143, 0.5714, 0.7143, 0.6429, 0.7143, 0.6173, 0.7143, 0.7167, 0.7143, 0.8571, 0.7143, 0.9286, 0.7143, 0.2727, 0.7143, 0.2302, 0.7143, 0.1429, 0.7143, 0.2143, 0.7857, 0.07143, 0.7857, 0.1429, 0.7857, 0.1429, 0.7857, 0.07143, 0.7857, 0.4286, 0.7857, 0.5, 0.7857, 0.5, 0.7857, 0.4286, 0.7857, 0.3571, 0.7857, 0.4286, 0.7857, 0.4286, 0.7857, 0.3571, 0.7857, 0.7143, 0.7857, 0.7857, 0.7857, 0.7857, 0.7857, 0.7143, 0.7857, 0.5714, 0.7857, 0.6429, 0.7857, 0.6429, 0.7857, 0.5714, 0.7857, -2.22e-16, 0.7857, 0.07143, 0.7857, 0.07143, 0.7857, -2.22e-16, 0.7857, 0.8571, 0.7857, 0.9286, 0.7857, 0.9286, 0.7857, 0.8571, 0.7857, 0.2857, 0.7857, 0.3571, 0.7857, 0.3571, 0.7857, 0.2857, 0.7857, 0.1429, 0.7857, 0.2143, 0.7857, 0.2143, 0.7857, 0.1429, 0.7857, 0.6429, 0.7857, 0.7143, 0.7857, 0.7143, 0.7857, 0.6429, 0.7857, 0.5, 0.7857, 0.5714, 0.7857, 0.5714, 0.7857, 0.5, 0.7857, 0.9286, 0.7857, 1.0, 0.7857, 1.0, 0.7857, 0.9286, 0.7857, 0.7857, 0.7857, 0.8571, 0.7857, 0.8571, 0.7857, 0.7857, 0.7857, 0.2143, 0.7857, 0.2857, 0.7857, 0.2857, 0.7857, 0.2143, 0.7857, 0.5, 0.7857, 0.5714, 0.7857, 0.6429, 0.7857, 0.7143, 0.7857, 0.7857, 0.7857, 0.8571, 0.7857, 0.9286, 0.7857, -2.22e-16, 0.7857, 0.07143, 0.7857, 0.1429, 0.7857, 0.2143, 0.7857, 0.2857, 0.7857, 0.3571, 0.7857, 0.4286])
me_cylinder.use_remesh_fix_poles = True
me_cylinder.use_remesh_preserve_attributes = False
me_cylinder.update()
arm_armature = bpy.data.armatures.new('Armature')  # bones are not reproduced

# ---- objects
ob_cylinder = bpy.data.objects.new('Cylinder', me_cylinder)
ob_armature = bpy.data.objects.new('Armature', arm_armature)

# ---- transforms, parenting, visibility, modifiers, constraints
ob_cylinder.parent = ob_armature
ob_cylinder.matrix_parent_inverse = Matrix(((1.0, -0.0, 0.0, -8.1), (-0.0, 1.0, -0.0, 0.0), (0.0, -0.0, 1.0, 1.5), (-0.0, 0.0, -0.0, 1.0)))
ob_cylinder.location = (0.0, 0.0, 0.2)
ob_cylinder.rotation_euler = (-0.0, -1.571, 0.0)
ob_cylinder.scale = (0.2, 0.2, 0.2)
_vg = ob_cylinder.vertex_groups.new(name='Bone')
for _i, _w in zip([210, 211, 212, 213, 214, 215, 216, 217, 218, 219, 220, 221, 222, 223, 252, 253, 254, 255, 256, 257, 258, 259, 260, 261, 262, 263, 264, 265], [0.9989, 0.9989, 0.9989, 0.9989, 0.9988, 0.9988, 0.9988, 0.9988, 0.9988, 0.9988, 0.9988, 0.9989, 0.9989, 0.9989, 0.9995, 0.9995, 0.9995, 0.9995, 0.9995, 0.9994, 0.9994, 0.9995, 0.9994, 0.9994, 0.9995, 0.9995, 0.9995, 0.9995]): _vg.add([_i], _w, 'REPLACE')
_vg = ob_cylinder.vertex_groups.new(name='Bone.001')
for _i, _w in zip([0, 1, 2, 3, 4, 5, 6, 7, 8, 9, 10, 11, 12, 13, 14, 15, 16, 17, 18, 19, 20, 21, 22, 23, 24, 25, 26, 27, 28, 29, 30, 31, 32, 33, 34, 35, 36, 37, 38, 39, 40, 41, 98, 99, 100, 101, 102, 103, 104, 105, 106, 107, 108, 109, 110, 111, 112, 113, 114, 115, 116, 117, 118, 119, 120, 121, 122, 123, 124, 125, 126, 127, 128, 129, 130, 131, 132, 133, 134, 135, 136, 137, 138, 139, 140, 141, 142, 143, 144, 145, 146, 147, 148, 149, 150, 151, 152, 153, 154, 155, 156, 157, 158, 159, 160, 161, 162, 163, 164, 165, 166, 167, 168, 169, 170, 171, 172, 173, 174, 175, 176, 177, 178, 179, 180, 181, 182, 183, 184, 185, 186, 187, 188, 189, 190, 191, 192, 193, 194, 195], [0.5353, 0.5349, 0.5337, 0.5317, 0.5289, 0.5258, 0.5231, 0.522, 0.5231, 0.5257, 0.5289, 0.5317, 0.5337, 0.5349, 0.6163, 0.6137, 0.6055, 0.5918, 0.5747, 0.5574, 0.544, 0.5389, 0.5439, 0.5573, 0.5747, 0.5917, 0.6055, 0.6137, 0.9074, 0.8996, 0.8282, 0.6992, 0.5948, 0.5162, 0.4666, 0.4495, 0.4664, 0.5159, 0.5944, 0.6987, 0.8275, 0.8991, 0.02421, 0.02455, 0.02542, 0.02662, 0.02801, 0.02936, 0.03029, 0.03061, 0.03019, 0.02918, 0.02779, 0.0264, 0.02526, 0.02447, 0.07235, 0.07262, 0.07336, 0.07385, 0.07452, 0.07515, 0.07561, 0.07576, 0.07557, 0.07508, 0.07443, 0.07377, 0.07331, 0.07259, 0.1177, 0.1178, 0.1179, 0.1181, 0.1184, 0.1187, 0.119, 0.1191, 0.119, 0.1187, 0.1184, 0.1181, 0.1179, 0.1178, 0.1593, 0.1596, 0.1603, 0.1613, 0.1625, 0.1635, 0.1642, 0.1645, 0.1642, 0.1635, 0.1625, 0.1613, 0.1603, 0.1596, 0.3992, 0.399, 0.3983, 0.3973, 0.3961, 0.3951, 0.3944, 0.3941, 0.3944, 0.3951, 0.3961, 0.3973, 0.3983, 0.399, 0.4408, 0.4407, 0.4406, 0.4404, 0.4402, 0.4399, 0.4396, 0.4395, 0.4396, 0.4399, 0.4402, 0.4404, 0.4406, 0.4407, 0.4854, 0.4853, 0.4851, 0.4848, 0.4843, 0.4837, 0.4832, 0.483, 0.4832, 0.4837, 0.4843, 0.4848, 0.4851, 0.4853]): _vg.add([_i], _w, 'REPLACE')
_vg = ob_cylinder.vertex_groups.new(name='Bone.002')
for _i, _w in zip([0, 1, 2, 3, 4, 5, 6, 7, 8, 9, 10, 11, 12, 13, 14, 15, 16, 17, 18, 19, 20, 21, 22, 23, 24, 25, 26, 27, 28, 29, 30, 31, 32, 33, 34, 35, 36, 37, 38, 39, 40, 41, 42, 43, 44, 45, 46, 47, 48, 49, 50, 51, 52, 53, 54, 55, 112, 113, 114, 115, 116, 117, 118, 119, 120, 121, 122, 123, 124, 125, 126, 127, 128, 129, 130, 131, 132, 133, 134, 135, 136, 137, 138, 139, 140, 141, 142, 143, 144, 145, 146, 147, 148, 149, 150, 151, 152, 153, 154, 155, 156, 157, 158, 159, 160, 161, 162, 163, 164, 165, 166, 167, 168, 169, 170, 171, 172, 173, 174, 175, 176, 177, 178, 179, 180, 181, 182, 183, 184, 185, 186, 187, 188, 189, 190, 191, 192, 193, 194, 195, 196, 197, 198, 199, 200, 201, 202, 203, 204, 205, 206, 207, 208, 209], [0.2992, 0.2996, 0.3006, 0.3025, 0.3051, 0.308, 0.3105, 0.3115, 0.3105, 0.308, 0.3051, 0.3025, 0.3007, 0.2996, 0.2903, 0.2927, 0.3003, 0.313, 0.3289, 0.345, 0.3574, 0.3622, 0.3574, 0.345, 0.3289, 0.3131, 0.3004, 0.2927, 0.08626, 0.09347, 0.1598, 0.2797, 0.3767, 0.4496, 0.4956, 0.5114, 0.4957, 0.4498, 0.377, 0.2802, 0.1605, 0.09393, 0.9965, 0.9964, 0.9954, 0.9938, 0.992, 0.9904, 0.9895, 0.9897, 0.9894, 0.9904, 0.9921, 0.9939, 0.9954, 0.9964, 0.03396, 0.03427, 0.03513, 0.0357, 0.03647, 0.03721, 0.03774, 0.03792, 0.0377, 0.03713, 0.03637, 0.03561, 0.03507, 0.03423, 0.06826, 0.06829, 0.06837, 0.0685, 0.06866, 0.06885, 0.06899, 0.06905, 0.06899, 0.06884, 0.06866, 0.06849, 0.06836, 0.06828, 0.09235, 0.0925, 0.09291, 0.09351, 0.09417, 0.09478, 0.09519, 0.09534, 0.09519, 0.09477, 0.09417, 0.09351, 0.09291, 0.0925, 0.2312, 0.2311, 0.2307, 0.2301, 0.2294, 0.2289, 0.2284, 0.2283, 0.2284, 0.2289, 0.2294, 0.2301, 0.2307, 0.2311, 0.255, 0.255, 0.255, 0.255, 0.2549, 0.2549, 0.2549, 0.2549, 0.2549, 0.2549, 0.2549, 0.255, 0.255, 0.255, 0.2793, 0.2794, 0.2795, 0.2798, 0.2802, 0.2807, 0.2812, 0.2813, 0.2812, 0.2807, 0.2802, 0.2798, 0.2795, 0.2794, 0.01307, 0.01313, 0.01335, 0.01367, 0.01401, 0.01431, 0.01451, 0.01459, 0.01453, 0.01436, 0.01409, 0.01377, 0.01344, 0.01319]): _vg.add([_i], _w, 'REPLACE')
_vg = ob_cylinder.vertex_groups.new(name='Bone.003')
for _i, _w in zip([0, 1, 2, 3, 4, 5, 6, 7, 8, 9, 10, 11, 12, 13, 14, 15, 16, 17, 18, 19, 20, 21, 22, 23, 24, 25, 26, 27, 56, 57, 58, 59, 60, 61, 62, 63, 64, 65, 66, 67, 68, 69, 70, 71, 72, 73, 74, 75, 76, 77, 78, 79, 80, 81, 82, 83, 84, 85, 86, 87, 88, 89, 90, 91, 92, 93, 94, 95, 96, 97, 98, 99, 100, 101, 102, 103, 104, 105, 106, 107, 108, 109, 110, 111, 112, 113, 114, 115, 116, 117, 118, 119, 120, 121, 122, 123, 124, 125, 126, 127, 128, 129, 130, 131, 132, 133, 134, 135, 136, 137, 138, 139, 140, 141, 142, 143, 144, 145, 146, 147, 148, 149, 150, 151, 152, 153, 154, 155, 156, 157, 158, 159, 160, 161, 162, 163, 164, 165, 166, 167, 168, 169, 170, 171, 172, 173, 174, 175, 176, 177, 178, 179, 180, 181, 182, 183, 184, 185, 186, 187, 188, 189, 190, 191, 192, 193, 194, 195], [0.04208, 0.04209, 0.04215, 0.04223, 0.04236, 0.0425, 0.04261, 0.04266, 0.04261, 0.0425, 0.04236, 0.04223, 0.04215, 0.0421, 0.002263, 0.00237, 0.002713, 0.003287, 0.004008, 0.004746, 0.00532, 0.005539, 0.005322, 0.004749, 0.004011, 0.003291, 0.002716, 0.002372, 0.9968, 0.9966, 0.9953, 0.9933, 0.991, 0.989, 0.988, 0.9883, 0.988, 0.989, 0.991, 0.9933, 0.9953, 0.9966, 0.05795, 0.05832, 0.08317, 0.1168, 0.1536, 0.1878, 0.2127, 0.2218, 0.212, 0.1866, 0.1523, 0.1157, 0.0824, 0.05793, 0.2601, 0.2501, 0.2192, 0.1969, 0.1832, 0.1766, 0.1745, 0.174, 0.1739, 0.1756, 0.182, 0.1958, 0.2184, 0.2499, 0.2964, 0.2916, 0.2777, 0.2554, 0.2376, 0.2243, 0.2159, 0.2129, 0.2156, 0.2239, 0.2371, 0.2551, 0.2777, 0.2917, 0.2746, 0.2711, 0.2608, 0.2504, 0.2417, 0.2347, 0.23, 0.2282, 0.2298, 0.2345, 0.2414, 0.2502, 0.2607, 0.2711, 0.2287, 0.2285, 0.2276, 0.2263, 0.2247, 0.223, 0.2218, 0.2213, 0.2217, 0.223, 0.2246, 0.2262, 0.2276, 0.2284, 0.2069, 0.2068, 0.2065, 0.2059, 0.2053, 0.2048, 0.2044, 0.2042, 0.2043, 0.2047, 0.2053, 0.2059, 0.2065, 0.2068, 0.1022, 0.1023, 0.1027, 0.1031, 0.1036, 0.104, 0.1044, 0.1045, 0.1044, 0.104, 0.1036, 0.1031, 0.1027, 0.1023, 0.08425, 0.08426, 0.0843, 0.08436, 0.08444, 0.08453, 0.0846, 0.08463, 0.0846, 0.08453, 0.08444, 0.08436, 0.0843, 0.08426, 0.06527, 0.06527, 0.06528, 0.0653, 0.06532, 0.06535, 0.06537, 0.06538, 0.06537, 0.06535, 0.06532, 0.0653, 0.06528, 0.06527]): _vg.add([_i], _w, 'REPLACE')
_vg = ob_cylinder.vertex_groups.new(name='Bone.004')
for _i, _w in zip([0, 1, 2, 3, 4, 5, 6, 7, 8, 9, 10, 11, 12, 13, 14, 15, 16, 17, 18, 19, 20, 21, 22, 23, 24, 25, 26, 27, 70, 71, 72, 73, 74, 75, 76, 77, 78, 79, 80, 81, 82, 83, 84, 85, 86, 87, 88, 89, 90, 91, 92, 93, 94, 95, 96, 97, 98, 99, 100, 101, 102, 103, 104, 105, 106, 107, 108, 109, 110, 111, 112, 113, 114, 115, 116, 117, 118, 119, 120, 121, 122, 123, 124, 125, 126, 127, 128, 129, 130, 131, 132, 133, 134, 135, 136, 137, 138, 139, 140, 141, 142, 143, 144, 145, 146, 147, 148, 149, 150, 151, 152, 153, 154, 155, 156, 157, 158, 159, 160, 161, 162, 163, 164, 165, 166, 167, 168, 169, 170, 171, 172, 173, 174, 175, 176, 177, 178, 179, 180, 181, 182, 183, 184, 185, 186, 187, 188, 189, 190, 191, 192, 193, 194, 195], [0.09771, 0.09773, 0.09778, 0.09786, 0.09798, 0.09811, 0.09822, 0.09827, 0.09822, 0.09811, 0.09798, 0.09786, 0.09778, 0.09773, 0.05491, 0.05501, 0.05534, 0.05589, 0.05657, 0.05727, 0.05781, 0.05801, 0.05781, 0.05727, 0.05658, 0.05589, 0.05534, 0.05501, 0.9393, 0.9389, 0.9126, 0.877, 0.8378, 0.8012, 0.7743, 0.7646, 0.7751, 0.8025, 0.8392, 0.8782, 0.9135, 0.9393, 0.6859, 0.6954, 0.7249, 0.745, 0.7555, 0.7581, 0.7568, 0.756, 0.7576, 0.7594, 0.7571, 0.7466, 0.726, 0.6958, 0.563, 0.5665, 0.5766, 0.5923, 0.5998, 0.5973, 0.5958, 0.5954, 0.5959, 0.5975, 0.6004, 0.5928, 0.5768, 0.5665, 0.5098, 0.5121, 0.519, 0.5256, 0.5283, 0.5272, 0.5266, 0.5265, 0.5266, 0.5273, 0.5286, 0.5259, 0.5192, 0.5122, 0.4818, 0.482, 0.4823, 0.4827, 0.483, 0.4831, 0.4832, 0.4832, 0.4832, 0.4832, 0.4831, 0.4827, 0.4823, 0.482, 0.4443, 0.4441, 0.4435, 0.4425, 0.4415, 0.4406, 0.4399, 0.4397, 0.4399, 0.4406, 0.4415, 0.4425, 0.4435, 0.4441, 0.2191, 0.2193, 0.22, 0.2209, 0.222, 0.223, 0.2237, 0.2239, 0.2237, 0.223, 0.222, 0.2209, 0.22, 0.2193, 0.1802, 0.1803, 0.1803, 0.1805, 0.1806, 0.1808, 0.181, 0.181, 0.181, 0.1808, 0.1806, 0.1805, 0.1803, 0.1803, 0.1392, 0.1392, 0.1393, 0.1393, 0.1393, 0.1394, 0.1394, 0.1395, 0.1394, 0.1394, 0.1393, 0.1393, 0.1393, 0.1392]): _vg.add([_i], _w, 'REPLACE')
_vg = ob_cylinder.vertex_groups.new(name='Bone.005')
for _i, _w in zip([84, 85, 86, 87, 88, 89, 90, 91, 92, 93, 94, 95, 96, 97, 98, 99, 100, 101, 102, 103, 104, 105, 106, 107, 108, 109, 110, 111, 112, 113, 114, 115, 116, 117, 118, 119, 120, 121, 122, 123, 124, 125, 126, 127, 128, 129, 130, 131, 132, 133, 134, 135, 136, 137, 138, 139, 140, 141, 142, 143, 144, 145, 146, 147, 148, 149, 150, 151, 152, 153, 154, 155, 156, 157, 158, 159, 160, 161, 162, 163, 164, 165, 166, 167, 168, 169, 170, 171, 172, 173, 174, 175, 176, 177, 178, 179, 180, 181, 182, 183, 184, 185, 186, 187, 188, 189, 190, 191, 192, 193, 194, 195, 196, 197, 198, 199, 200, 201, 202, 203, 204, 205, 206, 207, 208, 209, 224, 225, 226, 227, 228, 229, 230, 231, 232, 233, 234, 235, 236, 237, 238, 239, 240, 241, 242, 243, 244, 245, 246, 247, 248, 249, 250, 251], [0.01612, 0.01687, 0.01887, 0.02209, 0.02702, 0.03319, 0.03844, 0.04048, 0.03828, 0.03287, 0.0266, 0.02166, 0.01853, 0.01669, 0.08192, 0.08293, 0.08604, 0.09164, 0.1008, 0.1156, 0.1247, 0.1279, 0.125, 0.1159, 0.1009, 0.09162, 0.086, 0.0829, 0.1013, 0.102, 0.1043, 0.1073, 0.1121, 0.1193, 0.1239, 0.1256, 0.1241, 0.1196, 0.1123, 0.1073, 0.1043, 0.102, 0.1034, 0.1035, 0.1038, 0.1044, 0.1052, 0.1062, 0.107, 0.1074, 0.1071, 0.1062, 0.1052, 0.1044, 0.1038, 0.1035, 0.09698, 0.09694, 0.09682, 0.09666, 0.09649, 0.09636, 0.09627, 0.09624, 0.09627, 0.09636, 0.0965, 0.09666, 0.09683, 0.09694, 0.04634, 0.04644, 0.04673, 0.04715, 0.04762, 0.04804, 0.04833, 0.04843, 0.04833, 0.04804, 0.04762, 0.04715, 0.04673, 0.04644, 0.02943, 0.02944, 0.02948, 0.02953, 0.02961, 0.02969, 0.02976, 0.02979, 0.02976, 0.02969, 0.02961, 0.02953, 0.02948, 0.02944, 0.01158, 0.01159, 0.0116, 0.01161, 0.01163, 0.01166, 0.01168, 0.01169, 0.01168, 0.01166, 0.01163, 0.01161, 0.0116, 0.01159, 0.9682, 0.9681, 0.968, 0.9679, 0.9677, 0.9675, 0.9674, 0.9674, 0.9674, 0.9675, 0.9676, 0.9678, 0.968, 0.9681, 0.981, 0.981, 0.9809, 0.9808, 0.9809, 0.981, 0.9809, 0.9808, 0.9809, 0.981, 0.9809, 0.9809, 0.9809, 0.981, 0.9765, 0.9764, 0.9763, 0.9763, 0.9764, 0.9764, 0.9765, 0.9765, 0.9764, 0.9763, 0.9765, 0.9765, 0.9763, 0.9763]): _vg.add([_i], _w, 'REPLACE')
_m = ob_cylinder.modifiers.new('Armature', 'ARMATURE')
_m.object = ob_armature
ob_armature.location = (8.1, 0.0, -1.5)

# ---- collection membership
col_collection.objects.link(ob_cylinder)
col_collection.objects.link(ob_armature)

# ---- scene / render settings (as saved in the file)
scene.frame_start = 1; scene.frame_end = 250; scene.frame_set(1)
scene.render.engine = 'BLENDER_EEVEE_NEXT'
scene.cycles.sampling_pattern = 'TABULATED_SOBOL'
scene.cycles.use_light_tree = False
scene.view_settings.view_transform = 'Filmic'
bpy.context.view_layer.update()

# ---- added for rendering (the .blend has no active camera and no usable light): camera, sun
cam_auto = bpy.data.cameras.new('AutoCamera')
cam_auto.lens = 50.0
cam_auto.sensor_width = 36.0
cam_auto.clip_end = 1000.0
ob_auto_camera = bpy.data.objects.new('AutoCamera', cam_auto)
scene.collection.objects.link(ob_auto_camera)
ob_auto_camera.location = (16.0676, -17.6011, 10.8606)
ob_auto_camera.rotation_euler = (1.09748, -7.21219e-08, 0.694738)
scene.camera = ob_auto_camera
light_auto_sun = bpy.data.lights.new('AutoSun', 'SUN')
light_auto_sun.energy = 3.0
light_auto_sun.angle = 0.0523599
ob_auto_sun = bpy.data.objects.new('AutoSun', light_auto_sun)
scene.collection.objects.link(ob_auto_sun)
ob_auto_sun.rotation_euler = (0.872665, 0.174533, 0.523599)
bpy.context.view_layer.update()
